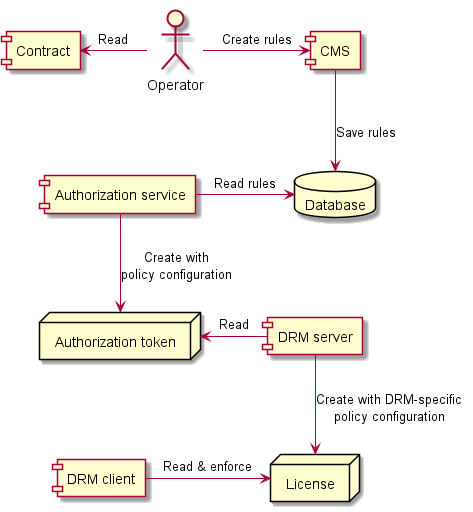

The diagram above was rendered by PlantUML. Its source (embedded in the PNG):
@startuml
skinparamlocked fixCircleLabelOverlapping true

[Contract]
[CMS]
database Database
[Authorization service] as authz
[DRM server] as drm_server
[DRM client] as drm_client
node "Authorization token" as token
node License
actor Operator as admin

admin -left-> Contract: Read
admin -> CMS: Create rules

CMS -down-> Database: Save rules

authz -right-> Database: Read rules
authz -down-> token: Create with\npolicy configuration

drm_server -left-> token: Read
drm_server -down-> License: Create with DRM-specific\npolicy configuration

drm_client -> License: Read & enforce

@enduml